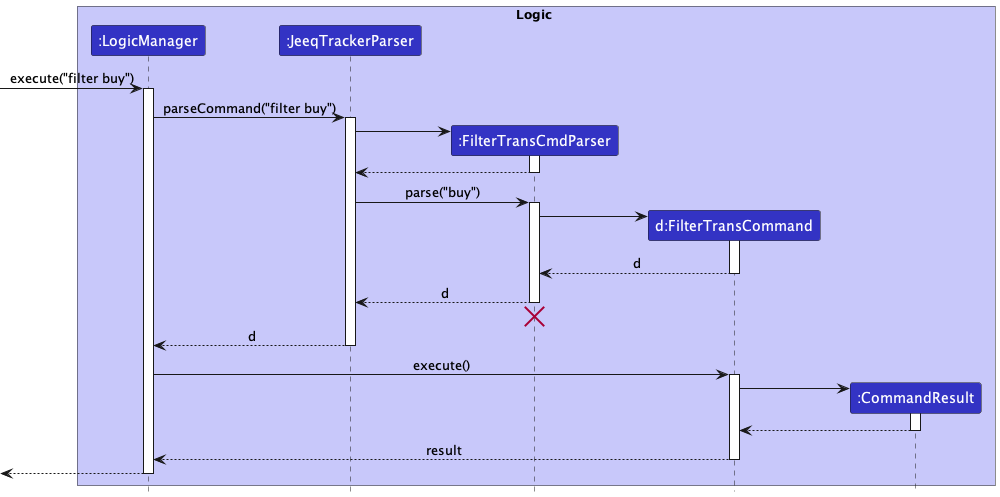

The diagram above was rendered by PlantUML. Its source (embedded in the PNG):
@startuml
!include style.puml

box Logic LOGIC_COLOR_T1
participant ":LogicManager" as LogicManager LOGIC_COLOR
participant ":JeeqTrackerParser" as JeeqTrackerParser LOGIC_COLOR
participant ":FilterTransCmdParser" as FilterTransCmdParser LOGIC_COLOR
participant "d:FilterTransCommand" as FilterTransCommand LOGIC_COLOR
participant ":CommandResult" as CommandResult LOGIC_COLOR
end box

[-> LogicManager : execute("filter buy")
activate LogicManager

LogicManager -> JeeqTrackerParser : parseCommand("filter buy")
activate JeeqTrackerParser

create FilterTransCmdParser
JeeqTrackerParser -> FilterTransCmdParser
activate FilterTransCmdParser

FilterTransCmdParser --> JeeqTrackerParser
deactivate FilterTransCmdParser

JeeqTrackerParser -> FilterTransCmdParser : parse("buy")
activate FilterTransCmdParser

create FilterTransCommand
FilterTransCmdParser -> FilterTransCommand
activate FilterTransCommand

FilterTransCommand --> FilterTransCmdParser : d
deactivate FilterTransCommand

FilterTransCmdParser --> JeeqTrackerParser : d
deactivate FilterTransCmdParser
'Hidden arrow to position the destroy marker below the end of the activation bar.
FilterTransCmdParser -[hidden]-> JeeqTrackerParser
destroy FilterTransCmdParser

JeeqTrackerParser --> LogicManager : d
deactivate JeeqTrackerParser

LogicManager -> FilterTransCommand : execute()
activate FilterTransCommand

create CommandResult
FilterTransCommand -> CommandResult
activate CommandResult

CommandResult --> FilterTransCommand
deactivate CommandResult

FilterTransCommand --> LogicManager : result
deactivate FilterTransCommand

[<--LogicManager
deactivate LogicManager
@enduml